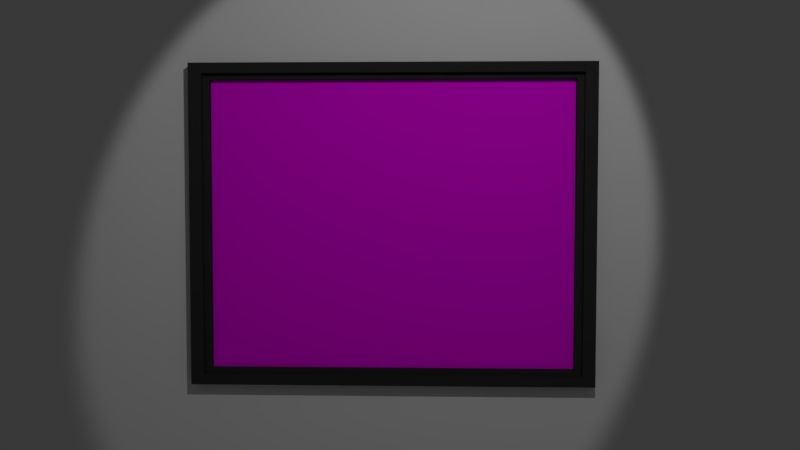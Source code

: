 # Source: Picture_3.blend  (saved by Blender 2.79.0; exported with 4.5.12 LTS)
import bpy
from mathutils import Matrix  # noqa: F401  (used for matrix-valued properties, if any)

bpy.ops.wm.read_factory_settings(use_empty=True)
scene = bpy.context.scene
scene.name = 'Scene'

# ---- collections
col_collection_1 = bpy.data.collections.new('Collection 1'); scene.collection.children.link(col_collection_1)

# ---- images (referenced by path relative to the original .blend; pixels are not part of the script)
import os
ASSET_DIR = os.environ.get("B2B_ASSET_DIR", "")  # directory of the original .blend (textures are referenced by path, not embedded)
HERE = os.path.dirname(os.path.abspath(__file__))  # packed textures are extracted next to this script under _unpacked/

def load_image(name, relpath, width, height, colorspace="sRGB"):
    """Load a texture the original file referenced (path relative to the .blend, or extracted next to this script)."""
    p = next((c for c in (os.path.join(HERE, relpath), os.path.join(ASSET_DIR, relpath)) if relpath and os.path.exists(c)), "")
    if p:
        img = bpy.data.images.load(p, check_existing=True)
        img.name = name
    else:  # same state as the original file: an image datablock whose file is absent (Cycles renders it pink)
        img = bpy.data.images.new(name, width, height)
        img.source = "FILE"
        img.filepath = "//" + (relpath or name)
    img.colorspace_settings.name = colorspace
    return img
img_images_jpg = load_image('images.jpg', 'images.jpg', 1024, 1024, 'sRGB')

# ---- materials (node trees are filled in below, after node groups)
mat_frame = bpy.data.materials.new('Frame')
mat_frame.alpha_threshold = 0.0
mat_frame.roughness = 0.5
mat_frame.line_color = (0.0, 0.0, 0.0, 1.0)
mat_picture = bpy.data.materials.new('Picture')
mat_picture.alpha_threshold = 0.0
mat_picture.roughness = 0.5

# ---- material node trees
mat_frame.use_nodes = True; mat_frame.node_tree.nodes.clear()
_N = mat_frame.node_tree.nodes; _L = mat_frame.node_tree.links
n0 = _N.new('ShaderNodeOutputMaterial'); n0.name = 'Material Output'; n0.location = (300, 300)
n1 = _N.new('ShaderNodeBsdfDiffuse'); n1.name = 'Diffuse BSDF'; n1.location = (10, 300)
n1.inputs[0].default_value = (0.03223, 0.03223, 0.03223, 1.0)
_L.new(n1.outputs[0], n0.inputs[0])
n0.is_active_output = True
mat_picture.use_nodes = True; mat_picture.node_tree.nodes.clear()
_N = mat_picture.node_tree.nodes; _L = mat_picture.node_tree.links
n0 = _N.new('ShaderNodeOutputMaterial'); n0.name = 'Material Output'; n0.location = (300, 300)
n1 = _N.new('ShaderNodeBsdfDiffuse'); n1.name = 'Diffuse BSDF'; n1.location = (10, 300)
n2 = _N.new('ShaderNodeTexImage'); n2.name = 'Image Texture'; n2.location = (-180, 300)
n2.width = 140
n2.image = img_images_jpg
_L.new(n1.outputs[0], n0.inputs[0])
_L.new(n2.outputs[0], n1.inputs[0])
n0.is_active_output = True

# ---- world
world_world = bpy.data.worlds.new('World'); scene.world = world_world
world_world.color = (0.05088, 0.05088, 0.05088)
world_world.use_sun_shadow = False
world_world.sun_shadow_jitter_overblur = 0.0
world_world.cycles.sampling_method = 'MANUAL'

# ---- cameras
cam_camera = bpy.data.cameras.new('Camera')
cam_camera.clip_end = 100.0
cam_camera.lens = 35.0
cam_camera.sensor_width = 32.0
cam_camera.sensor_height = 18.0
cam_camera.ortho_scale = 7.314
cam_camera.dof.focus_distance = 0.0

# ---- lights
light_lamp = bpy.data.lights.new('Lamp', 'SPOT')
light_lamp.transmission_factor = 0.0
light_lamp.cutoff_distance = 30.0
light_lamp.energy = 437.6
light_lamp.shadow_buffer_clip_start = 1.001
light_lamp.shadow_soft_size = 0.086
light_lamp.shadow_maximum_resolution = 0.006
light_lamp.use_absolute_resolution = True
light_lamp.spot_size = 0.8482
light_lamp.cycles.max_bounces = 1019

# ---- meshes
me_plane = bpy.data.meshes.new('Plane')
me_plane.from_pydata([(-1.0, -1.0, 0.0), (1.0, -1.0, 0.0), (-1.0, 1.0, 0.0), (1.0, 1.0, 0.0)], [], [(0, 1, 3, 2)])
me_plane.use_remesh_preserve_volume = False
me_plane.use_remesh_preserve_attributes = False
me_plane.use_mirror_vertex_groups = False
me_plane.update()
me_cube = bpy.data.meshes.new('Cube')
me_cube.from_pydata([(-0.8414, 0.9362, -0.9362), (-0.8414, -0.9362, -0.9362), (-1.0, -1.0, -1.0), (-1.0, 1.0, -1.0), (-0.8414, 0.9362, 0.9362), (-0.8414, -0.9362, 0.9362), (-1.0, -1.0, 1.0), (-1.0, 1.0, 1.0), (-0.8414, 1.0, -1.0), (-0.8414, -1.0, -1.0), (-0.8414, 1.0, 1.0), (-0.8414, -1.0, 1.0), (-0.9929, 0.8995, -0.8995), (-0.9929, -0.8995, -0.8995), (-0.9929, 0.8995, 0.8995), (-0.9929, -0.8995, 0.8995), (-0.9929, 0.9362, -0.9362), (-0.9929, -0.9362, -0.9362), (-0.9929, 0.9362, 0.9362), (-0.9929, -0.9362, 0.9362), (-0.9133, 0.9362, -0.9362), (-0.9133, -0.9362, -0.9362), (-0.9133, 0.9362, 0.9362), (-0.9133, -0.9362, 0.9362), (-0.9133, 0.8995, -0.8995), (-0.9133, -0.8995, -0.8995), (-0.9133, 0.8995, 0.8995), (-0.9133, -0.8995, 0.8995)], [], [(8, 9, 2, 3), (10, 7, 6, 11), (5, 1, 17, 19), (9, 11, 6, 2), (2, 6, 7, 3), (10, 8, 3, 7), (0, 1, 9, 8), (4, 0, 8, 10), (1, 5, 11, 9), (5, 4, 10, 11), (12, 14, 15, 13), (1, 0, 16, 17), (4, 5, 19, 18), (0, 4, 18, 16), (12, 13, 25, 24), (13, 15, 27, 25), (16, 18, 22, 20), (18, 19, 23, 22), (24, 25, 21, 20), (26, 24, 20, 22), (25, 27, 23, 21), (27, 26, 22, 23), (19, 17, 21, 23), (15, 14, 26, 27), (17, 16, 20, 21), (14, 12, 24, 26)])
me_cube.polygons.foreach_set('material_index', [0, 0, 0, 0, 0, 0, 0, 0, 0, 0, 1, 0, 0, 0, 0, 0, 0, 0, 0, 0, 0, 0, 0, 0, 0, 0])
_uv = me_cube.uv_layers.new(name='UVMap')
_uv.uv.foreach_set('vector', [0.0, 0.0, 0.0, 0.0, 0.0, 0.0, 0.0, 0.0, 0.0, 0.0, 0.0, 0.0, 0.0, 0.0, 0.0, 0.0, 0.0, 0.0, 0.0, 0.0, 0.0, 0.0, 0.0, 0.0, 0.0, 0.0, 0.0, 0.0, 0.0, 0.0, 0.0, 0.0, 0.0, 0.0, 0.0, 0.0, 0.0, 0.0, 0.0, 0.0, 0.0, 0.0, 0.0, 0.0, 0.0, 0.0, 0.0, 0.0, 0.0, 0.0, 0.0, 0.0, 0.0, 0.0, 0.0, 0.0, 0.0, 0.0, 0.0, 0.0, 0.0, 0.0, 0.0, 0.0, 0.0, 0.0, 0.0, 0.0, 0.0, 0.0, 0.0, 0.0, 0.0, 0.0, 0.0, 0.0, 0.0, 0.0, 0.0, 0.0, 0.9999, 9.998e-05, 0.9999, 0.9999, 9.998e-05, 0.9999, 0.0001002, 0.0001003, 0.0, 0.0, 0.0, 0.0, 0.0, 0.0, 0.0, 0.0, 0.0, 0.0, 0.0, 0.0, 0.0, 0.0, 0.0, 0.0, 0.0, 0.0, 0.0, 0.0, 0.0, 0.0, 0.0, 0.0, 0.0, 0.0, 0.0, 0.0, 0.0, 0.0, 0.0, 0.0, 0.0, 0.0, 0.0, 0.0, 0.0, 0.0, 0.0, 0.0, 0.0, 0.0, 0.0, 0.0, 0.0, 0.0, 0.0, 0.0, 0.0, 0.0, 0.0, 0.0, 0.0, 0.0, 0.0, 0.0, 0.0, 0.0, 0.0, 0.0, 0.0, 0.0, 0.0, 0.0, 0.0, 0.0, 0.0, 0.0, 0.0, 0.0, 0.0, 0.0, 0.0, 0.0, 0.0, 0.0, 0.0, 0.0, 0.0, 0.0, 0.0, 0.0, 0.0, 0.0, 0.0, 0.0, 0.0, 0.0, 0.0, 0.0, 0.0, 0.0, 0.0, 0.0, 0.0, 0.0, 0.0, 0.0, 0.0, 0.0, 0.0, 0.0, 0.0, 0.0, 0.0, 0.0, 0.0, 0.0, 0.0, 0.0, 0.0, 0.0, 0.0, 0.0, 0.0, 0.0, 0.0, 0.0, 0.0, 0.0])
me_cube.materials.append(mat_frame)
me_cube.materials.append(mat_picture)
me_cube.use_remesh_preserve_volume = False
me_cube.use_remesh_preserve_attributes = False
me_cube.use_mirror_vertex_groups = False
me_cube.update()

# ---- objects
ob_plane = bpy.data.objects.new('Plane', me_plane)
ob_cube = bpy.data.objects.new('Cube', me_cube)
ob_lamp = bpy.data.objects.new('Lamp', light_lamp)
ob_camera = bpy.data.objects.new('Camera', cam_camera)

# ---- transforms, parenting, visibility, modifiers, constraints
ob_plane.location = (-1.082, 0.0, 0.0)
ob_plane.rotation_euler = (-0.0, 1.571, 0.0)
ob_plane.scale = (5.809, 5.809, 5.809)
ob_plane.lineart.crease_threshold = 0.0
ob_cube.location = (-0.07013, 0.0, 1.0)
ob_cube.rotation_euler = (-0.01449, -0.0005249, 0.0)
ob_cube.scale = (1.0, 2.652, 2.109)
ob_cube.lock_rotations_4d = False
ob_cube.empty_display_type = 'ARROWS'
ob_cube.lineart.crease_threshold = 0.0
ob_lamp.location = (5.828, 1.545, 5.904)
ob_lamp.rotation_euler = (1.012, -0.1546, 1.88)
ob_lamp.lock_rotations_4d = False
ob_lamp.empty_display_type = 'ARROWS'
ob_lamp.color = (0.0, 0.0, 0.0, 0.0)
ob_lamp.lineart.crease_threshold = 0.0
ob_camera.location = (10.43, 0.5157, 1.58)
ob_camera.rotation_euler = (1.52, 0.01412, 1.606)
ob_camera.scale = (1.0, 1.0, 1.0)
ob_camera.lock_rotations_4d = False
ob_camera.empty_display_type = 'ARROWS'
ob_camera.color = (0.0, 0.0, 0.0, 0.0)
ob_camera.display_type = 'WIRE'
ob_camera.lineart.crease_threshold = 0.0

# ---- collection membership
col_collection_1.objects.link(ob_plane)
col_collection_1.objects.link(ob_cube)
col_collection_1.objects.link(ob_lamp)
col_collection_1.objects.link(ob_camera)

# ---- scene / render settings (as saved in the file)
scene.camera = ob_camera
scene.frame_start = 1; scene.frame_end = 250; scene.frame_set(1)
scene.render.engine = 'CYCLES'
scene.render.resolution_percentage = 50
scene.render.dither_intensity = 0.0
scene.cycles.use_denoising = False
scene.cycles.samples = 128
scene.cycles.sampling_pattern = 'TABULATED_SOBOL'
scene.cycles.use_adaptive_sampling = False
scene.cycles.use_light_tree = False
scene.cycles.blur_glossy = 0.0
scene.cycles.sample_clamp_indirect = 0.0
scene.view_settings.view_transform = 'Standard'
bpy.context.view_layer.update()
